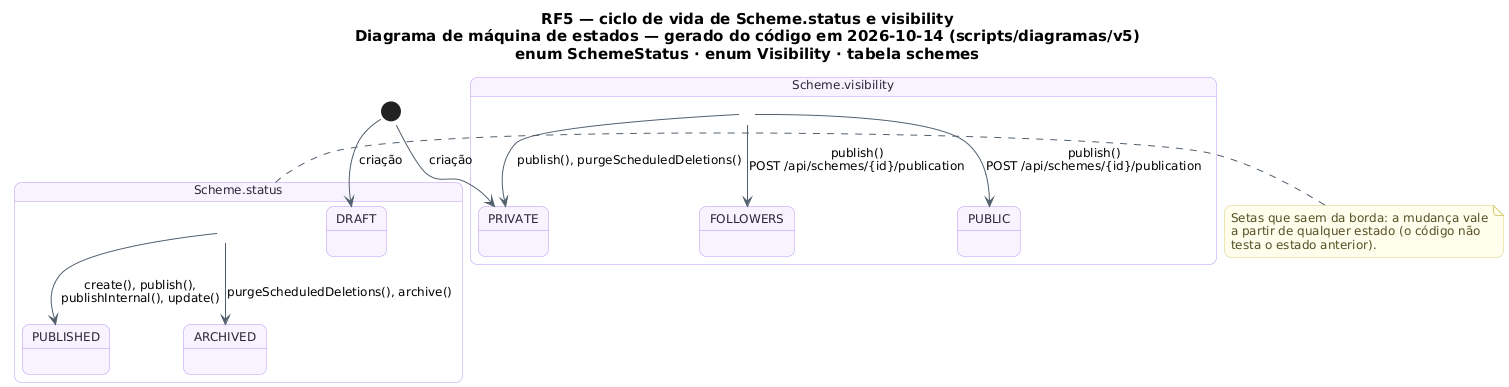

The diagram above was rendered by PlantUML. Its source (embedded in the PNG):
@startuml RF5_MaquinaDeEstados_Esquema
!pragma layout smetana
skinparam backgroundColor #FFFFFF
skinparam shadowing false
skinparam defaultFontName "DejaVu Sans"
skinparam defaultFontSize 12
skinparam titleFontSize 15
skinparam roundcorner 14
skinparam ArrowColor #52606D
skinparam note {
  BackgroundColor #FFFDEB
  BorderColor #D8CE78
  FontColor #554F24
}
skinparam state {
  BackgroundColor #F8F4FF
  BorderColor #B695F5
  FontColor #2D2438
  StartColor #20A77A
  EndColor #4B5563
}
title RF5 — ciclo de vida de Scheme.status e visibility\nDiagrama de máquina de estados — gerado do código em 2026-10-14 (scripts/diagramas/v5)\nenum SchemeStatus · enum Visibility · tabela schemes

state "Scheme.status" as Ciclo_Scheme {
  state Ciclo_Scheme_DRAFT as "DRAFT"
  state Ciclo_Scheme_PUBLISHED as "PUBLISHED"
  state Ciclo_Scheme_ARCHIVED as "ARCHIVED"
}
[*] --> Ciclo_Scheme_DRAFT : criação
Ciclo_Scheme --> Ciclo_Scheme_ARCHIVED : purgeScheduledDeletions(), archive()
Ciclo_Scheme --> Ciclo_Scheme_PUBLISHED : create(), publish(),\npublishInternal(), update()
state "Scheme.visibility" as Ciclo_Scheme_visibility {
  state Ciclo_Scheme_visibility_PRIVATE as "PRIVATE"
  state Ciclo_Scheme_visibility_FOLLOWERS as "FOLLOWERS"
  state Ciclo_Scheme_visibility_PUBLIC as "PUBLIC"
}
[*] --> Ciclo_Scheme_visibility_PRIVATE : criação
Ciclo_Scheme_visibility --> Ciclo_Scheme_visibility_PRIVATE : publish(), purgeScheduledDeletions()
Ciclo_Scheme_visibility --> Ciclo_Scheme_visibility_FOLLOWERS : publish()\nPOST /api/schemes/{id}/publication
Ciclo_Scheme_visibility --> Ciclo_Scheme_visibility_PUBLIC : publish()\nPOST /api/schemes/{id}/publication
note right of Ciclo_Scheme
  Setas que saem da borda: a mudança vale
  a partir de qualquer estado (o código não
  testa o estado anterior).
end note
@enduml